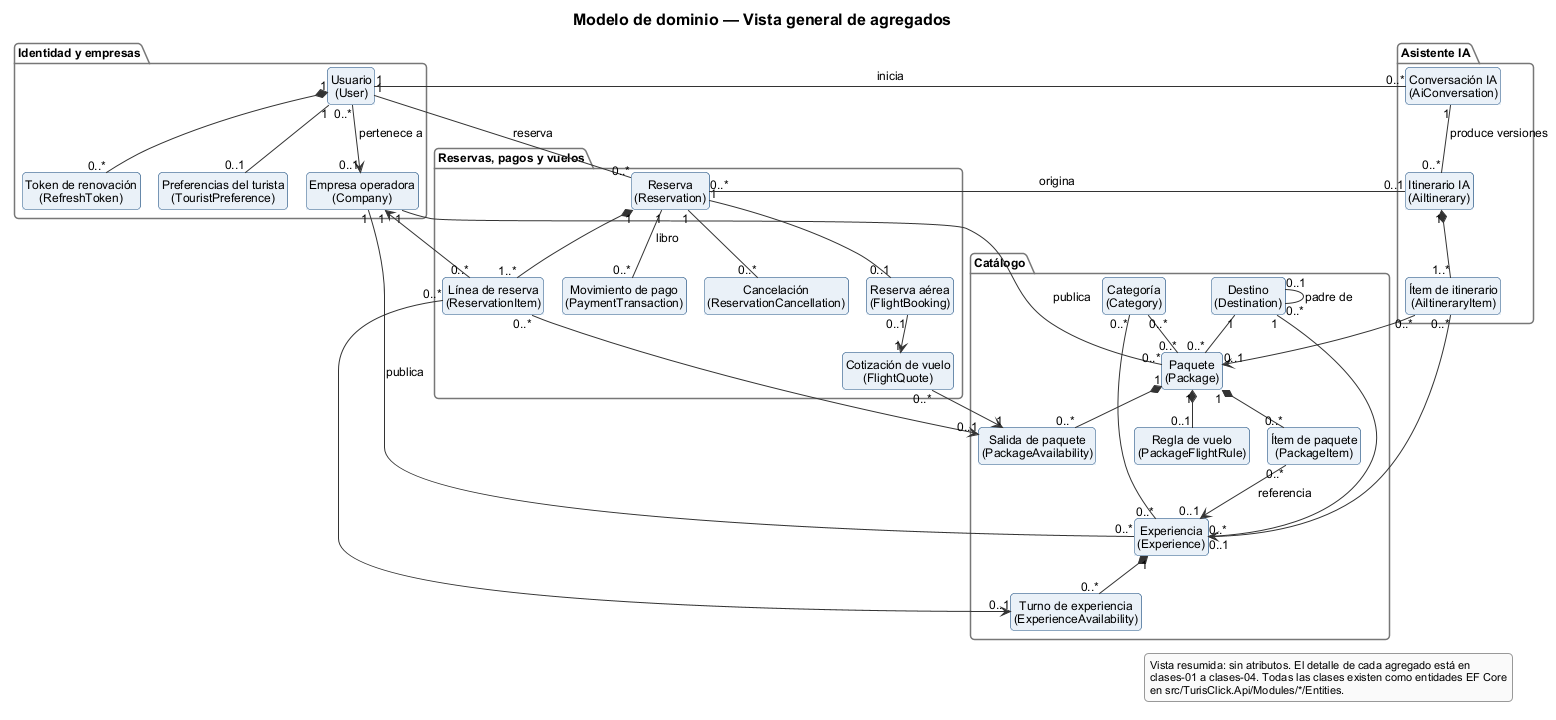

The diagram above was rendered by PlantUML. Its source (embedded in the PNG):
@startuml clases-00-vista-general
!pragma layout smetana
!include ../_estilo.iuml
hide empty members
hide circle

title Modelo de dominio — Vista general de agregados

package "Identidad y empresas" {
  class User as "Usuario\n(User)"
  class RefreshToken as "Token de renovación\n(RefreshToken)"
  class TouristPreference as "Preferencias del turista\n(TouristPreference)"
  class Company as "Empresa operadora\n(Company)"
}

package "Catálogo" {
  class Destination as "Destino\n(Destination)"
  class Category as "Categoría\n(Category)"
  class Experience as "Experiencia\n(Experience)"
  class ExperienceAvailability as "Turno de experiencia\n(ExperienceAvailability)"
  class Package as "Paquete\n(Package)"
  class PackageItem as "Ítem de paquete\n(PackageItem)"
  class PackageAvailability as "Salida de paquete\n(PackageAvailability)"
  class PackageFlightRule as "Regla de vuelo\n(PackageFlightRule)"
}

package "Reservas, pagos y vuelos" {
  class Reservation as "Reserva\n(Reservation)"
  class ReservationItem as "Línea de reserva\n(ReservationItem)"
  class PaymentTransaction as "Movimiento de pago\n(PaymentTransaction)"
  class ReservationCancellation as "Cancelación\n(ReservationCancellation)"
  class FlightQuote as "Cotización de vuelo\n(FlightQuote)"
  class FlightBooking as "Reserva aérea\n(FlightBooking)"
}

package "Asistente IA" {
  class AiConversation as "Conversación IA\n(AiConversation)"
  class AiItinerary as "Itinerario IA\n(AiItinerary)"
  class AiItineraryItem as "Ítem de itinerario\n(AiItineraryItem)"
}

User "1" *-- "0..*" RefreshToken
User "1" -- "0..1" TouristPreference
User "0..*" --> "0..1" Company : pertenece a >
Company "1" -- "0..*" Experience : publica >
Company "1" -- "0..*" Package : publica >
Destination "0..1" -- "0..*" Destination : padre de >
Destination "1" -- "0..*" Experience
Destination "1" -- "0..*" Package
Category "0..*" -- "0..*" Experience
Category "0..*" -- "0..*" Package
Experience "1" *-- "0..*" ExperienceAvailability
Package "1" *-- "0..*" PackageItem
Package "1" *-- "0..*" PackageAvailability
Package "1" *-- "0..1" PackageFlightRule
PackageItem "0..*" --> "0..1" Experience : referencia >

User "1" -- "0..*" Reservation : reserva >
Reservation "1" *-- "1..*" ReservationItem
ReservationItem "0..*" --> "1" Company
ReservationItem "0..*" --> "0..1" ExperienceAvailability
ReservationItem "0..*" --> "0..1" PackageAvailability
Reservation "1" -- "0..*" PaymentTransaction : libro >
Reservation "1" -- "0..*" ReservationCancellation
Reservation "1" -- "0..1" FlightBooking
FlightBooking "0..1" --> "1" FlightQuote
FlightQuote "0..*" --> "1" PackageAvailability

User "1" -- "0..*" AiConversation : inicia >
AiConversation "1" -- "0..*" AiItinerary : produce versiones >
AiItinerary "1" *-- "1..*" AiItineraryItem
AiItineraryItem "0..*" --> "0..1" Experience
AiItineraryItem "0..*" --> "0..1" Package
AiItinerary "0..1" -- "0..*" Reservation : origina >

legend right
  Vista resumida: sin atributos. El detalle de cada agregado está en
  clases-01 a clases-04. Todas las clases existen como entidades EF Core
  en src/TurisClick.Api/Modules/*/Entities.
endlegend
@enduml